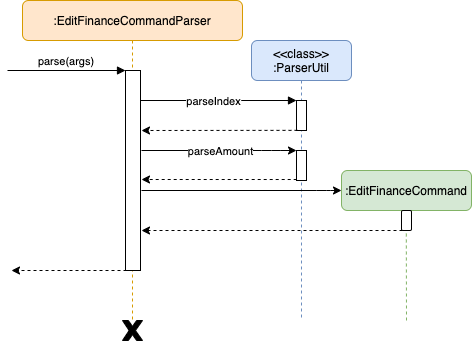

The diagram above was exported from draw.io. Its source (the exported page's mxGraphModel, read from the mxfile embedded in the PNG):
<mxGraphModel dx="1426" dy="737" grid="1" gridSize="10" guides="1" tooltips="1" connect="1" arrows="1" fold="1" page="1" pageScale="1" pageWidth="850" pageHeight="1100" background="#ffffff" math="0" shadow="0">
  <root>
    <mxCell id="0" />
    <mxCell id="1" parent="0" />
    <mxCell id="3nuBFxr9cyL0pnOWT2aG-1" value=":EditFinanceCommandParser" style="shape=umlLifeline;perimeter=lifelinePerimeter;container=1;collapsible=0;recursiveResize=0;rounded=1;shadow=0;strokeWidth=1;fillColor=#ffe6cc;strokeColor=#d79b00;" parent="1" vertex="1">
      <mxGeometry x="71" y="80" width="220" height="320" as="geometry" />
    </mxCell>
    <mxCell id="3nuBFxr9cyL0pnOWT2aG-2" value="" style="points=[];perimeter=orthogonalPerimeter;rounded=0;shadow=0;strokeWidth=1;" parent="3nuBFxr9cyL0pnOWT2aG-1" vertex="1">
      <mxGeometry x="103" y="70" width="15" height="200" as="geometry" />
    </mxCell>
    <mxCell id="3nuBFxr9cyL0pnOWT2aG-3" value="parse(args)" style="verticalAlign=bottom;startArrow=none;endArrow=block;startSize=8;shadow=0;strokeWidth=1;startFill=0;" parent="3nuBFxr9cyL0pnOWT2aG-1" target="3nuBFxr9cyL0pnOWT2aG-2" edge="1">
      <mxGeometry relative="1" as="geometry">
        <mxPoint x="-15" y="70" as="sourcePoint" />
      </mxGeometry>
    </mxCell>
    <mxCell id="3nuBFxr9cyL0pnOWT2aG-5" value="&lt;&lt;class&gt;&gt;&#10;:ParserUtil" style="shape=umlLifeline;perimeter=lifelinePerimeter;container=1;collapsible=0;recursiveResize=0;rounded=1;shadow=0;strokeWidth=1;size=40;fillColor=#dae8fc;strokeColor=#6c8ebf;" parent="1" vertex="1">
      <mxGeometry x="300" y="120" width="100" height="280" as="geometry" />
    </mxCell>
    <mxCell id="3nuBFxr9cyL0pnOWT2aG-6" value="" style="points=[];perimeter=orthogonalPerimeter;rounded=0;shadow=0;strokeWidth=1;" parent="3nuBFxr9cyL0pnOWT2aG-5" vertex="1">
      <mxGeometry x="45" y="60" width="10" height="30" as="geometry" />
    </mxCell>
    <mxCell id="3nuBFxr9cyL0pnOWT2aG-4" value="" style="points=[];perimeter=orthogonalPerimeter;rounded=0;shadow=0;strokeWidth=1;" parent="3nuBFxr9cyL0pnOWT2aG-5" vertex="1">
      <mxGeometry x="45" y="110" width="10" height="30" as="geometry" />
    </mxCell>
    <mxCell id="3nuBFxr9cyL0pnOWT2aG-8" value="" style="verticalAlign=bottom;endArrow=block;shadow=0;strokeWidth=1;" parent="1" source="3nuBFxr9cyL0pnOWT2aG-2" target="3nuBFxr9cyL0pnOWT2aG-6" edge="1">
      <mxGeometry relative="1" as="geometry">
        <mxPoint x="275" y="160" as="sourcePoint" />
        <Array as="points">
          <mxPoint x="280" y="180" />
        </Array>
      </mxGeometry>
    </mxCell>
    <mxCell id="ZvUBlLfRHNGKJ5I2yVPx-3" value="parseIndex" style="edgeLabel;html=1;align=center;verticalAlign=middle;resizable=0;points=[];" vertex="1" connectable="0" parent="3nuBFxr9cyL0pnOWT2aG-8">
      <mxGeometry x="0.1613" y="-19" relative="1" as="geometry">
        <mxPoint x="-19" y="-19" as="offset" />
      </mxGeometry>
    </mxCell>
    <mxCell id="-x0xb8-hn3cwTsvxWdFa-1" value="" style="endArrow=classic;html=1;dashed=1;exitX=0.1;exitY=0.995;exitDx=0;exitDy=0;exitPerimeter=0;" parent="1" source="3nuBFxr9cyL0pnOWT2aG-6" edge="1">
      <mxGeometry width="50" height="50" relative="1" as="geometry">
        <mxPoint x="400" y="300" as="sourcePoint" />
        <mxPoint x="190" y="210" as="targetPoint" />
      </mxGeometry>
    </mxCell>
    <mxCell id="-x0xb8-hn3cwTsvxWdFa-2" value="" style="endArrow=classic;html=1;" parent="1" target="3nuBFxr9cyL0pnOWT2aG-4" edge="1">
      <mxGeometry width="50" height="50" relative="1" as="geometry">
        <mxPoint x="190" y="230" as="sourcePoint" />
        <mxPoint x="450" y="250" as="targetPoint" />
        <Array as="points">
          <mxPoint x="320" y="230" />
        </Array>
      </mxGeometry>
    </mxCell>
    <mxCell id="ZvUBlLfRHNGKJ5I2yVPx-2" value="parseAmount" style="edgeLabel;html=1;align=center;verticalAlign=middle;resizable=0;points=[];" vertex="1" connectable="0" parent="-x0xb8-hn3cwTsvxWdFa-2">
      <mxGeometry x="0.6774" y="-52" relative="1" as="geometry">
        <mxPoint x="-52" y="-52" as="offset" />
      </mxGeometry>
    </mxCell>
    <mxCell id="-x0xb8-hn3cwTsvxWdFa-4" value="" style="endArrow=classic;html=1;exitX=0.02;exitY=0.967;exitDx=0;exitDy=0;exitPerimeter=0;dashed=1;" parent="1" source="3nuBFxr9cyL0pnOWT2aG-4" edge="1">
      <mxGeometry width="50" height="50" relative="1" as="geometry">
        <mxPoint x="350" y="281" as="sourcePoint" />
        <mxPoint x="190" y="259" as="targetPoint" />
      </mxGeometry>
    </mxCell>
    <mxCell id="-x0xb8-hn3cwTsvxWdFa-6" value=":EditFinanceCommand" style="rounded=1;whiteSpace=wrap;html=1;strokeColor=#82b366;fillColor=#d5e8d4;" parent="1" vertex="1">
      <mxGeometry x="390" y="250" width="130" height="40" as="geometry" />
    </mxCell>
    <mxCell id="-x0xb8-hn3cwTsvxWdFa-7" value="" style="html=1;points=[];perimeter=orthogonalPerimeter;rounded=1;strokeColor=#000000;gradientColor=none;" parent="1" vertex="1">
      <mxGeometry x="450" y="290" width="10" height="20" as="geometry" />
    </mxCell>
    <mxCell id="-x0xb8-hn3cwTsvxWdFa-8" value="" style="endArrow=classic;html=1;entryX=0;entryY=0.5;entryDx=0;entryDy=0;" parent="1" edge="1" target="-x0xb8-hn3cwTsvxWdFa-6">
      <mxGeometry width="50" height="50" relative="1" as="geometry">
        <mxPoint x="190" y="270" as="sourcePoint" />
        <mxPoint x="399.8" y="270" as="targetPoint" />
        <Array as="points">
          <mxPoint x="374.8" y="270" />
        </Array>
      </mxGeometry>
    </mxCell>
    <mxCell id="-x0xb8-hn3cwTsvxWdFa-9" value="" style="endArrow=classic;html=1;dashed=1;" parent="1" edge="1">
      <mxGeometry width="50" height="50" relative="1" as="geometry">
        <mxPoint x="451" y="310" as="sourcePoint" />
        <mxPoint x="190" y="310" as="targetPoint" />
      </mxGeometry>
    </mxCell>
    <mxCell id="-x0xb8-hn3cwTsvxWdFa-16" value="" style="endArrow=none;dashed=1;html=1;strokeColor=#82b366;entryX=0.48;entryY=1.01;entryDx=0;entryDy=0;entryPerimeter=0;fillColor=#d5e8d4;" parent="1" target="-x0xb8-hn3cwTsvxWdFa-7" edge="1">
      <mxGeometry width="50" height="50" relative="1" as="geometry">
        <mxPoint x="455" y="400" as="sourcePoint" />
        <mxPoint x="450" y="250" as="targetPoint" />
      </mxGeometry>
    </mxCell>
    <mxCell id="-x0xb8-hn3cwTsvxWdFa-36" value="" style="verticalLabelPosition=bottom;verticalAlign=top;html=1;shape=mxgraph.basic.x;rounded=1;strokeColor=#000000;gradientColor=none;fillColor=#000000;" parent="1" vertex="1">
      <mxGeometry x="171" y="400" width="20" height="20" as="geometry" />
    </mxCell>
    <mxCell id="-x0xb8-hn3cwTsvxWdFa-37" value="" style="endArrow=classic;html=1;dashed=1;" parent="1" edge="1">
      <mxGeometry width="50" height="50" relative="1" as="geometry">
        <mxPoint x="181" y="350" as="sourcePoint" />
        <mxPoint x="60" y="350" as="targetPoint" />
      </mxGeometry>
    </mxCell>
  </root>
</mxGraphModel>